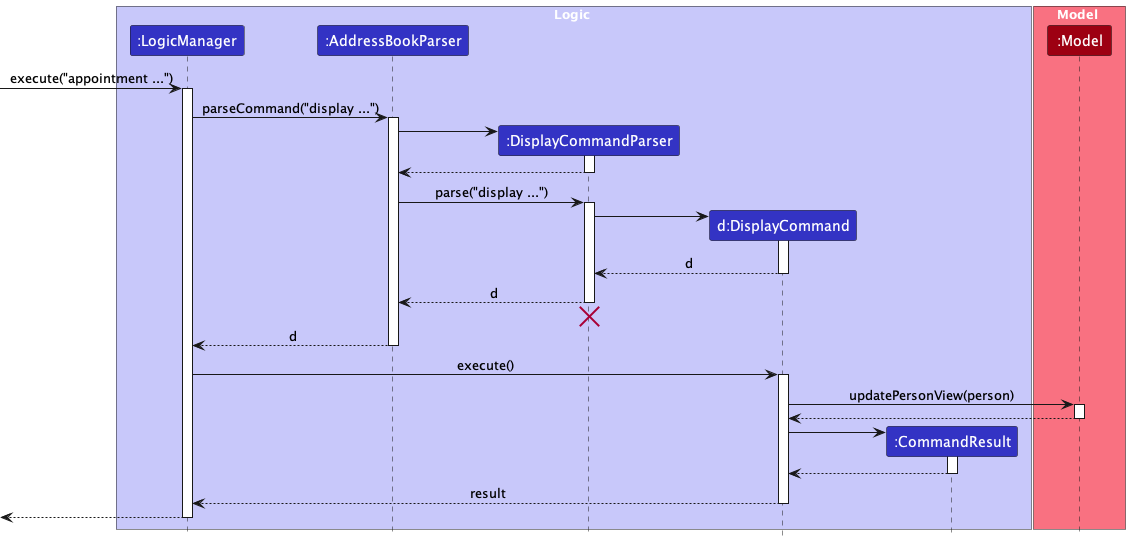

The diagram above was rendered by PlantUML. Its source (embedded in the PNG):
@startuml
!include style.puml

box Logic LOGIC_COLOR_T1
participant ":LogicManager" as LogicManager LOGIC_COLOR
participant ":AddressBookParser" as AddressBookParser LOGIC_COLOR
participant ":DisplayCommandParser" as DisplayCommandParser LOGIC_COLOR
participant "d:DisplayCommand" as DisplayCommand LOGIC_COLOR
participant ":CommandResult" as CommandResult LOGIC_COLOR
end box

box Model MODEL_COLOR_T1
participant ":Model" as Model MODEL_COLOR
end box

[-> LogicManager : execute("appointment ...")
activate LogicManager

LogicManager -> AddressBookParser : parseCommand("display ...")
activate AddressBookParser

create DisplayCommandParser
AddressBookParser -> DisplayCommandParser
activate DisplayCommandParser

DisplayCommandParser --> AddressBookParser
deactivate DisplayCommandParser

AddressBookParser -> DisplayCommandParser : parse("display ...")
activate DisplayCommandParser

create DisplayCommand
DisplayCommandParser -> DisplayCommand
activate DisplayCommand

DisplayCommand --> DisplayCommandParser : d
deactivate DisplayCommand

DisplayCommandParser --> AddressBookParser : d
deactivate DisplayCommandParser
'Hidden arrow to position the destroy marker below the end of the activation bar.
DisplayCommandParser -[hidden]-> AddressBookParser
destroy DisplayCommandParser

AddressBookParser --> LogicManager : d
deactivate AddressBookParser

LogicManager -> DisplayCommand : execute()
activate DisplayCommand

DisplayCommand -> Model : updatePersonView(person)
activate Model

Model --> DisplayCommand
deactivate Model

create CommandResult
DisplayCommand -> CommandResult
activate CommandResult

CommandResult --> DisplayCommand
deactivate CommandResult

DisplayCommand --> LogicManager : result
deactivate DisplayCommand

[<--LogicManager
deactivate LogicManager
@enduml